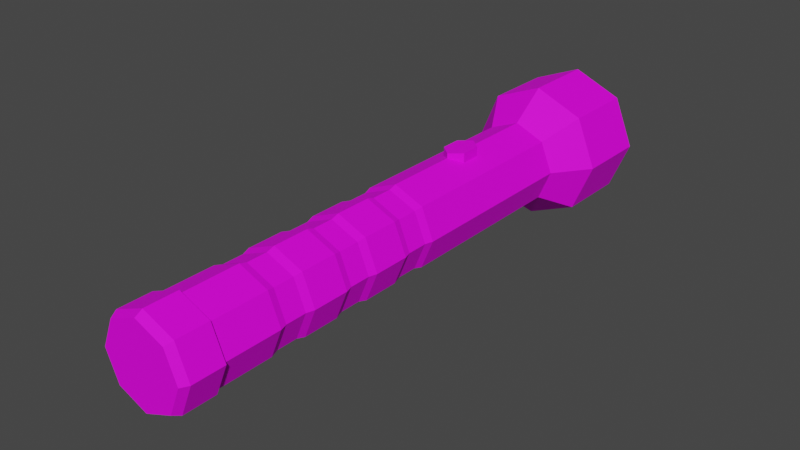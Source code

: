 # Source: Flashlight.blend  (saved by Blender 3.0.42; exported with 4.5.12 LTS)
import bpy
from mathutils import Matrix  # noqa: F401  (used for matrix-valued properties, if any)

bpy.ops.wm.read_factory_settings(use_empty=True)
scene = bpy.context.scene
scene.name = 'Scene'

# ---- collections
col_collection = bpy.data.collections.new('Collection'); scene.collection.children.link(col_collection)

# ---- images (referenced by path relative to the original .blend; pixels are not part of the script)
import os
ASSET_DIR = os.environ.get("B2B_ASSET_DIR", "")  # directory of the original .blend (textures are referenced by path, not embedded)
HERE = os.path.dirname(os.path.abspath(__file__))  # packed textures are extracted next to this script under _unpacked/

def load_image(name, relpath, width, height, colorspace="sRGB"):
    """Load a texture the original file referenced (path relative to the .blend, or extracted next to this script)."""
    p = next((c for c in (os.path.join(HERE, relpath), os.path.join(ASSET_DIR, relpath)) if relpath and os.path.exists(c)), "")
    if p:
        img = bpy.data.images.load(p, check_existing=True)
        img.name = name
    else:  # same state as the original file: an image datablock whose file is absent (Cycles renders it pink)
        img = bpy.data.images.new(name, width, height)
        img.source = "FILE"
        img.filepath = "//" + (relpath or name)
    img.colorspace_settings.name = colorspace
    return img
img_t_pallet_png = load_image('T_Pallet.png', 'T_Pallet.png', 1024, 1024, 'sRGB')

# ---- materials (node trees are filled in below, after node groups)
mat_material = bpy.data.materials.new('Material')
mat_material.alpha_threshold = 0.0
mat_material.use_transparent_shadow = False
mat_material.line_color = (0.0, 0.0, 0.0, 1.0)

# ---- material node trees
mat_material.use_nodes = True; mat_material.node_tree.nodes.clear()
_N = mat_material.node_tree.nodes; _L = mat_material.node_tree.links
n0 = _N.new('ShaderNodeOutputMaterial'); n0.name = 'Material Output'; n0.location = (300, 300)
n1 = _N.new('ShaderNodeBsdfPrincipled'); n1.name = 'Principled BSDF'; n1.location = (10, 300)
n1.distribution = 'GGX'
n1.subsurface_method = 'BURLEY'
n1.inputs[2].default_value = 0.6966
n1.inputs[3].default_value = 1.45
n1.inputs[13].default_value = 0.2103
n1.inputs[27].default_value = (0.0, 0.0, 0.0, 1.0)
n1.inputs[28].default_value = 1.0
n2 = _N.new('ShaderNodeTexCoord'); n2.name = 'Texture Coordinate'; n2.location = (-525, 176)
n3 = _N.new('ShaderNodeTexImage'); n3.name = 'Image Texture'; n3.location = (-296, 174)
n3.image = img_t_pallet_png
_L.new(n1.outputs[0], n0.inputs[0])
_L.new(n2.outputs[2], n3.inputs[0])
_L.new(n2.outputs[1], n1.inputs[5])
_L.new(n3.outputs[1], n1.inputs[4])
_L.new(n3.outputs[0], n1.inputs[0])
n0.is_active_output = True

# ---- world
world_world = bpy.data.worlds.new('World'); scene.world = world_world
world_world.use_nodes = True; world_world.node_tree.nodes.clear()
_N = world_world.node_tree.nodes; _L = world_world.node_tree.links
n0 = _N.new('ShaderNodeOutputWorld'); n0.name = 'World Output'; n0.location = (300, 300)
n1 = _N.new('ShaderNodeBackground'); n1.name = 'Background'; n1.location = (10, 300)
n1.inputs[0].default_value = (0.05088, 0.05088, 0.05088, 1.0)
_L.new(n1.outputs[0], n0.inputs[0])
n0.is_active_output = True
world_world.color = (0.05088, 0.05088, 0.05088)
world_world.use_sun_shadow = False
world_world.sun_shadow_jitter_overblur = 0.0

# ---- meshes
me_cylinder = bpy.data.meshes.new('Cylinder')
me_cylinder.from_pydata([(-1.205e-10, 0.06774, 0.01647), (0.01165, 0.06774, 0.01165), (0.01647, 0.06774, 2.88e-09), (0.01165, 0.06774, -0.01165), (-1.561e-09, 0.06774, -0.01647), (-0.01165, 0.06774, -0.01165), (-0.01647, 0.06774, 3.797e-09), (-0.01165, 0.06774, 0.01165), (2.867e-09, 0.08166, 0.02677), (0.01893, 0.08166, 0.01893), (0.02677, 0.08166, 3.863e-09), (0.01893, 0.08166, -0.01893), (5.266e-10, 0.08166, -0.02677), (-0.01893, 0.08166, -0.01893), (-0.02677, 0.08166, 5.352e-09), (-0.01893, 0.08166, 0.01893), (-9.422e-09, 0.1104, 0.02312), (0.01635, 0.1104, 0.01635), (0.02312, 0.1104, 5.486e-09), (0.01635, 0.1104, -0.01635), (-1.144e-08, 0.1104, -0.02312), (-0.01635, 0.1104, -0.01635), (-0.02312, 0.1104, 6.773e-09), (-0.01635, 0.1104, 0.01635), (0.01165, -0.07689, 0.01165), (0.01165, -0.004996, 0.01165), (0.01647, -0.07689, -2.608e-09), (0.01647, -0.004996, -3.781e-10), (0.01165, -0.07689, -0.01165), (0.01165, -0.004996, -0.01165), (-1.561e-09, -0.07689, -0.01647), (-1.561e-09, -0.004996, -0.01647), (-0.01165, -0.07689, -0.01165), (-0.01165, -0.004996, -0.01165), (-0.01647, -0.07689, -1.691e-09), (-0.01647, -0.004996, 5.384e-10), (-0.01165, -0.07689, 0.01165), (-0.01165, -0.004996, 0.01165), (-1.205e-10, -0.004996, 0.01647), (-1.205e-10, -0.07689, 0.01647), (-0.01893, 0.1104, 0.01893), (-0.02677, 0.1104, 6.608e-09), (-0.01893, 0.1104, -0.01893), (-9.879e-09, 0.1104, -0.02677), (0.01893, 0.1104, -0.01893), (0.02677, 0.1104, 5.118e-09), (0.01893, 0.1104, 0.01893), (-7.539e-09, 0.1104, 0.02677), (-1.109e-08, 0.1043, 0.01904), (0.01347, 0.1043, 0.01347), (0.01904, 0.1043, 5.063e-09), (0.01347, 0.1043, -0.01347), (-1.275e-08, 0.1043, -0.01904), (-0.01347, 0.1043, -0.01347), (-0.01904, 0.1043, 6.122e-09), (-0.01347, 0.1043, 0.01347), (0.01165, -0.06251, 0.01165), (0.01165, -0.04813, 0.01165), (0.01165, -0.03375, 0.01165), (0.01165, -0.01938, 0.01165), (0.01647, -0.06251, -2.162e-09), (0.01647, -0.04813, -1.716e-09), (0.01647, -0.03375, -1.27e-09), (0.01647, -0.01938, -8.24e-10), (0.01165, -0.06251, -0.01165), (0.01165, -0.04813, -0.01165), (0.01165, -0.03375, -0.01165), (0.01165, -0.01938, -0.01165), (-1.561e-09, -0.06251, -0.01647), (-1.561e-09, -0.04813, -0.01647), (-1.561e-09, -0.03375, -0.01647), (-1.561e-09, -0.01938, -0.01647), (-0.01165, -0.06251, -0.01165), (-0.01165, -0.04813, -0.01165), (-0.01165, -0.03375, -0.01165), (-0.01165, -0.01938, -0.01165), (-0.01647, -0.06251, -1.245e-09), (-0.01647, -0.04813, -7.994e-10), (-0.01647, -0.03375, -3.535e-10), (-0.01647, -0.01938, 9.244e-11), (-0.01165, -0.06251, 0.01165), (-0.01165, -0.04813, 0.01165), (-0.01165, -0.03375, 0.01165), (-0.01165, -0.01938, 0.01165), (-1.205e-10, -0.01938, 0.01647), (-1.205e-10, -0.03375, 0.01647), (-1.205e-10, -0.04813, 0.01647), (-1.205e-10, -0.06251, 0.01647), (0.011, -0.01636, 0.011), (0.011, -0.008092, 0.011), (0.01555, -0.01636, -7.872e-10), (0.01555, -0.008092, -5.451e-10), (0.011, -0.01636, -0.011), (0.011, -0.008092, -0.011), (-1.466e-09, -0.01636, -0.01555), (-1.466e-09, -0.008092, -0.01555), (-0.011, -0.01636, -0.011), (-0.011, -0.008092, -0.011), (-0.01555, -0.01636, 7.812e-11), (-0.01555, -0.008092, 3.202e-10), (-0.011, -0.01636, 0.011), (-0.011, -0.008092, 0.011), (-1.236e-10, -0.06561, 0.01555), (-1.236e-10, -0.07388, 0.01555), (-1.064e-10, -0.008092, 0.01555), (0.011, -0.07388, 0.011), (0.01555, -0.07388, -2.544e-09), (0.011, -0.07388, -0.011), (-1.483e-09, -0.07388, -0.01555), (-0.011, -0.07388, -0.011), (-0.01555, -0.07388, -1.679e-09), (-0.011, -0.07388, 0.011), (0.011, -0.06561, 0.011), (0.011, -0.04512, 0.011), (0.011, -0.03685, 0.011), (0.01555, -0.06561, -2.302e-09), (0.01555, -0.04512, -1.664e-09), (0.01555, -0.03685, -1.422e-09), (0.011, -0.06561, -0.011), (0.011, -0.04512, -0.011), (0.011, -0.03685, -0.011), (-1.483e-09, -0.06561, -0.01555), (-1.466e-09, -0.04512, -0.01555), (-1.466e-09, -0.03685, -0.01555), (-0.011, -0.06561, -0.011), (-0.011, -0.04512, -0.011), (-0.011, -0.03685, -0.011), (-0.01555, -0.06561, -1.436e-09), (-0.01555, -0.04512, -7.986e-10), (-0.01555, -0.03685, -5.565e-10), (-0.011, -0.06561, 0.011), (-0.011, -0.04512, 0.011), (-0.011, -0.03685, 0.011), (-1.064e-10, -0.01636, 0.01555), (-1.064e-10, -0.03685, 0.01555), (-1.064e-10, -0.04512, 0.01555), (-1.205e-10, -0.09961, 0.01647), (0.01165, -0.09961, 0.01165), (-0.01165, -0.09961, 0.01165), (0.01647, -0.09961, -3.312e-09), (0.01165, -0.09961, -0.01165), (-1.561e-09, -0.09961, -0.01647), (-0.01165, -0.09961, -0.01165), (-0.01647, -0.09961, -2.396e-09), (-0.0125, -0.1126, 0.0125), (-0.01133, -0.1156, 0.01133), (-8.086e-11, -0.1156, 0.01603), (-7.726e-11, -0.1126, 0.01768), (-0.01768, -0.1126, -2.728e-09), (-0.01603, -0.1156, -2.877e-09), (-0.0125, -0.1126, -0.0125), (-0.01133, -0.1156, -0.01133), (-1.623e-09, -0.1126, -0.01768), (-1.573e-09, -0.1156, -0.01603), (0.0125, -0.1126, -0.0125), (0.01133, -0.1156, -0.01133), (0.01768, -0.1126, -3.712e-09), (0.01603, -0.1156, -3.833e-09), (0.0125, -0.1126, 0.0125), (0.01133, -0.1156, 0.01133), (-7.726e-11, -0.09961, 0.01768), (-0.0125, -0.09961, 0.0125), (0.0125, -0.09961, 0.0125), (0.01768, -0.09961, -3.279e-09), (0.0125, -0.09961, -0.0125), (-1.623e-09, -0.09961, -0.01768), (-0.0125, -0.09961, -0.0125), (-0.01768, -0.09961, -2.296e-09), (2.979e-18, 0.03949, 0.01344), (2.979e-18, 0.03949, 0.0183), (0.004556, 0.03557, 0.01344), (0.004556, 0.03557, 0.0183), (0.004556, 0.02773, 0.01344), (0.004556, 0.02773, 0.0183), (-4.599e-10, 0.02381, 0.01344), (-4.599e-10, 0.02381, 0.0183), (-0.004556, 0.02773, 0.01344), (-0.004556, 0.02773, 0.0183), (-0.004556, 0.03557, 0.01344), (-0.004556, 0.03557, 0.0183)], [], [(6, 7, 15, 14), (1, 2, 10, 9), (4, 5, 13, 12), (7, 0, 8, 15), (0, 1, 9, 8), (2, 3, 11, 10), (5, 6, 14, 13), (3, 4, 12, 11), (46, 45, 18, 17), (17, 18, 50, 49), (41, 40, 23, 22), (43, 42, 21, 20), (45, 44, 19, 18), (47, 46, 17, 16), (40, 47, 16, 23), (42, 41, 22, 21), (44, 43, 20, 19), (0, 38, 25, 1), (38, 37, 101, 104), (1, 25, 27, 2), (78, 74, 126, 129), (2, 27, 29, 3), (25, 38, 104, 89), (3, 29, 31, 4), (61, 65, 119, 116), (4, 31, 33, 5), (34, 36, 111, 110), (5, 33, 35, 6), (75, 79, 98, 96), (6, 35, 37, 7), (66, 62, 117, 120), (7, 37, 38, 0), (37, 35, 99, 101), (9, 10, 45, 46), (11, 12, 43, 44), (13, 14, 41, 42), (15, 8, 47, 40), (8, 9, 46, 47), (10, 11, 44, 45), (12, 13, 42, 43), (14, 15, 40, 41), (48, 49, 50, 51, 52, 53, 54, 55), (22, 23, 55, 54), (20, 21, 53, 52), (18, 19, 51, 50), (16, 17, 49, 48), (23, 16, 48, 55), (21, 22, 54, 53), (19, 20, 52, 51), (80, 76, 127, 130), (83, 82, 85, 84), (63, 67, 92, 90), (81, 80, 87, 86), (32, 34, 110, 109), (79, 78, 82, 83), (77, 81, 131, 128), (77, 76, 80, 81), (68, 64, 118, 121), (75, 74, 78, 79), (35, 33, 97, 99), (73, 72, 76, 77), (82, 78, 129, 132), (71, 70, 74, 75), (65, 69, 122, 119), (69, 68, 72, 73), (30, 32, 109, 108), (67, 66, 70, 71), (56, 87, 102, 112), (65, 64, 68, 69), (79, 83, 100, 98), (63, 62, 66, 67), (70, 66, 120, 123), (61, 60, 64, 65), (33, 31, 95, 97), (59, 58, 62, 63), (86, 57, 113, 135), (57, 56, 60, 61), (87, 80, 130, 102), (84, 85, 58, 59), (67, 71, 94, 92), (86, 87, 56, 57), (102, 103, 105, 112), (112, 105, 106, 115), (115, 106, 107, 118), (118, 107, 108, 121), (121, 108, 109, 124), (124, 109, 110, 127), (127, 110, 111, 130), (130, 111, 103, 102), (101, 100, 133, 104), (132, 131, 135, 134), (99, 98, 100, 101), (129, 128, 131, 132), (97, 96, 98, 99), (126, 125, 128, 129), (95, 94, 96, 97), (123, 122, 125, 126), (93, 92, 94, 95), (120, 119, 122, 123), (91, 90, 92, 93), (117, 116, 119, 120), (89, 88, 90, 91), (114, 113, 116, 117), (104, 133, 88, 89), (134, 135, 113, 114), (64, 60, 115, 118), (39, 24, 105, 103), (73, 77, 128, 125), (36, 39, 103, 111), (59, 63, 90, 88), (27, 25, 89, 91), (76, 72, 124, 127), (62, 58, 114, 117), (24, 26, 106, 105), (71, 75, 96, 94), (57, 61, 116, 113), (29, 27, 91, 93), (74, 70, 123, 126), (83, 84, 133, 100), (60, 56, 112, 115), (26, 28, 107, 106), (69, 73, 125, 122), (85, 82, 132, 134), (84, 59, 88, 133), (31, 29, 93, 95), (72, 68, 121, 124), (81, 86, 135, 131), (58, 85, 134, 114), (28, 30, 108, 107), (138, 143, 167, 161), (136, 138, 161, 160), (141, 140, 164, 165), (143, 142, 166, 167), (139, 137, 162, 163), (137, 136, 160, 162), (140, 139, 163, 164), (142, 141, 165, 166), (39, 136, 137, 24), (36, 138, 136, 39), (26, 139, 140, 28), (28, 140, 141, 30), (30, 141, 142, 32), (32, 142, 143, 34), (34, 143, 138, 36), (24, 137, 139, 26), (162, 158, 156, 163), (159, 146, 145, 149, 151, 153, 155, 157), (167, 148, 144, 161), (166, 150, 148, 167), (165, 152, 150, 166), (164, 154, 152, 165), (163, 156, 154, 164), (161, 144, 147, 160), (145, 146, 147, 144), (149, 145, 144, 148), (151, 149, 148, 150), (153, 151, 150, 152), (155, 153, 152, 154), (157, 155, 154, 156), (159, 157, 156, 158), (146, 159, 158, 147), (160, 147, 158, 162), (168, 169, 171, 170), (170, 171, 173, 172), (172, 173, 175, 174), (174, 175, 177, 176), (171, 169, 179, 177, 175, 173), (176, 177, 179, 178), (178, 179, 169, 168)])
_uv = me_cylinder.uv_layers.new(name='UVMap')
_uv.uv.foreach_set('vector', [0.4429, 0.7908, 0.4429, 0.7906, 0.4431, 0.7905, 0.4431, 0.7908, 0.4426, 0.7905, 0.4425, 0.7906, 0.4424, 0.7905, 0.4426, 0.7903, 0.4426, 0.7909, 0.4428, 0.7909, 0.4429, 0.791, 0.4426, 0.791, 0.4429, 0.7906, 0.4428, 0.7905, 0.4429, 0.7903, 0.4431, 0.7905, 0.4428, 0.7905, 0.4426, 0.7905, 0.4426, 0.7903, 0.4429, 0.7903, 0.4425, 0.7906, 0.4425, 0.7908, 0.4424, 0.7908, 0.4424, 0.7905, 0.4428, 0.7909, 0.4429, 0.7908, 0.4431, 0.7908, 0.4429, 0.791, 0.4425, 0.7908, 0.4426, 0.7909, 0.4426, 0.791, 0.4424, 0.7908, 0.4431, 0.7912, 0.4431, 0.7915, 0.443, 0.7915, 0.443, 0.7912, 0.443, 0.7912, 0.443, 0.7915, 0.443, 0.7915, 0.443, 0.7913, 0.4424, 0.7912, 0.4426, 0.791, 0.4426, 0.7911, 0.4424, 0.7912, 0.4426, 0.7917, 0.4424, 0.7915, 0.4424, 0.7915, 0.4426, 0.7917, 0.4431, 0.7915, 0.4429, 0.7917, 0.4428, 0.7917, 0.443, 0.7915, 0.4429, 0.791, 0.4431, 0.7912, 0.443, 0.7912, 0.4428, 0.7911, 0.4426, 0.791, 0.4429, 0.791, 0.4428, 0.7911, 0.4426, 0.7911, 0.4424, 0.7915, 0.4424, 0.7912, 0.4424, 0.7912, 0.4424, 0.7915, 0.4429, 0.7917, 0.4426, 0.7917, 0.4426, 0.7917, 0.4428, 0.7917, 0.2752, 0.5782, 0.2759, 0.5782, 0.2759, 0.5787, 0.2752, 0.5787, 0.2786, 0.5789, 0.278, 0.5789, 0.278, 0.5789, 0.2786, 0.5789, 0.2804, 0.5761, 0.2811, 0.5761, 0.2811, 0.5765, 0.2804, 0.5765, 0.2786, 0.5761, 0.279, 0.5765, 0.2789, 0.5765, 0.2786, 0.5761, 0.2804, 0.5765, 0.2811, 0.5765, 0.2811, 0.5771, 0.2804, 0.5771, 0.279, 0.5785, 0.2786, 0.5789, 0.2786, 0.5789, 0.2789, 0.5785, 0.2804, 0.5771, 0.2811, 0.5771, 0.2811, 0.5775, 0.2804, 0.5775, 0.2794, 0.5775, 0.28, 0.5775, 0.28, 0.5775, 0.2794, 0.5775, 0.2811, 0.5789, 0.2804, 0.5789, 0.2804, 0.5785, 0.2811, 0.5785, 0.2791, 0.5748, 0.2795, 0.5744, 0.2795, 0.5745, 0.2791, 0.5749, 0.2811, 0.5785, 0.2804, 0.5785, 0.2804, 0.5779, 0.2811, 0.5779, 0.2805, 0.5734, 0.2805, 0.574, 0.2805, 0.574, 0.2805, 0.5734, 0.2811, 0.5779, 0.2804, 0.5779, 0.2804, 0.5775, 0.2811, 0.5775, 0.2786, 0.5775, 0.278, 0.5775, 0.278, 0.5775, 0.2786, 0.5775, 0.2752, 0.5776, 0.2759, 0.5776, 0.2759, 0.5782, 0.2752, 0.5782, 0.278, 0.5789, 0.2776, 0.5785, 0.2776, 0.5785, 0.278, 0.5789, 0.4432, 0.791, 0.4432, 0.7908, 0.4433, 0.7908, 0.4433, 0.791, 0.4432, 0.791, 0.4432, 0.7913, 0.4431, 0.7913, 0.4431, 0.791, 0.4431, 0.7908, 0.4431, 0.791, 0.4431, 0.791, 0.4431, 0.7908, 0.4431, 0.7913, 0.4431, 0.7915, 0.4431, 0.7915, 0.4431, 0.7913, 0.4432, 0.7913, 0.4432, 0.791, 0.4433, 0.791, 0.4433, 0.7913, 0.4432, 0.7908, 0.4432, 0.791, 0.4431, 0.791, 0.4431, 0.7908, 0.4432, 0.7913, 0.4432, 0.7915, 0.4431, 0.7915, 0.4431, 0.7913, 0.4431, 0.791, 0.4431, 0.7913, 0.4431, 0.7913, 0.4431, 0.791, 0.2767, 0.5757, 0.2772, 0.5761, 0.2772, 0.5768, 0.2767, 0.5773, 0.276, 0.5773, 0.2756, 0.5768, 0.2756, 0.5761, 0.276, 0.5757, 0.4424, 0.7912, 0.4426, 0.7911, 0.4426, 0.7911, 0.4425, 0.7913, 0.4426, 0.7917, 0.4424, 0.7915, 0.4425, 0.7915, 0.4426, 0.7916, 0.443, 0.7915, 0.4428, 0.7917, 0.4428, 0.7916, 0.443, 0.7915, 0.4428, 0.7911, 0.443, 0.7912, 0.443, 0.7913, 0.4428, 0.7911, 0.4426, 0.7911, 0.4428, 0.7911, 0.4428, 0.7911, 0.4426, 0.7911, 0.4424, 0.7915, 0.4424, 0.7912, 0.4425, 0.7913, 0.4425, 0.7915, 0.4428, 0.7917, 0.4426, 0.7917, 0.4426, 0.7916, 0.4428, 0.7916, 0.2794, 0.5761, 0.28, 0.5761, 0.28, 0.5761, 0.2794, 0.5761, 0.2771, 0.5787, 0.277, 0.5787, 0.277, 0.5781, 0.2771, 0.5781, 0.2791, 0.5734, 0.2795, 0.573, 0.2795, 0.573, 0.2791, 0.5734, 0.2768, 0.5776, 0.277, 0.5776, 0.277, 0.5782, 0.2768, 0.5782, 0.2791, 0.5754, 0.2791, 0.5748, 0.2791, 0.5749, 0.2791, 0.5754, 0.2767, 0.5781, 0.2766, 0.5781, 0.2766, 0.5776, 0.2767, 0.5776, 0.28, 0.5789, 0.2794, 0.5789, 0.2794, 0.5789, 0.28, 0.5789, 0.2768, 0.5781, 0.2767, 0.5781, 0.2767, 0.5776, 0.2768, 0.5776, 0.2804, 0.5771, 0.28, 0.5775, 0.28, 0.5775, 0.2804, 0.5771, 0.2767, 0.5787, 0.2766, 0.5787, 0.2766, 0.5781, 0.2767, 0.5781, 0.2776, 0.5785, 0.2776, 0.5779, 0.2776, 0.5779, 0.2776, 0.5785, 0.2768, 0.5787, 0.2767, 0.5787, 0.2767, 0.5781, 0.2768, 0.5781, 0.278, 0.5761, 0.2786, 0.5761, 0.2786, 0.5761, 0.278, 0.5761, 0.2767, 0.5791, 0.2766, 0.5791, 0.2766, 0.5787, 0.2767, 0.5787, 0.28, 0.5775, 0.2804, 0.5779, 0.2804, 0.5779, 0.28, 0.5775, 0.2768, 0.5791, 0.2767, 0.5791, 0.2767, 0.5787, 0.2768, 0.5787, 0.2795, 0.5759, 0.2791, 0.5754, 0.2791, 0.5754, 0.2795, 0.5758, 0.2811, 0.5771, 0.2812, 0.5771, 0.2812, 0.5775, 0.2811, 0.5775, 0.279, 0.5771, 0.279, 0.5765, 0.279, 0.5765, 0.279, 0.5771, 0.2811, 0.5785, 0.2812, 0.5785, 0.2812, 0.5789, 0.2811, 0.5789, 0.2805, 0.574, 0.2801, 0.5744, 0.2801, 0.5744, 0.2805, 0.574, 0.2811, 0.5765, 0.2812, 0.5765, 0.2812, 0.5771, 0.2811, 0.5771, 0.279, 0.5771, 0.2786, 0.5775, 0.2786, 0.5775, 0.2789, 0.5771, 0.2811, 0.5779, 0.2812, 0.5779, 0.2812, 0.5785, 0.2811, 0.5785, 0.2776, 0.5779, 0.278, 0.5775, 0.278, 0.5775, 0.2776, 0.5779, 0.2811, 0.5761, 0.2812, 0.5761, 0.2812, 0.5765, 0.2811, 0.5765, 0.279, 0.5785, 0.279, 0.5779, 0.279, 0.5779, 0.279, 0.5785, 0.2811, 0.5775, 0.2812, 0.5775, 0.2812, 0.5779, 0.2811, 0.5779, 0.279, 0.5765, 0.2794, 0.5761, 0.2794, 0.5761, 0.279, 0.5765, 0.2771, 0.5781, 0.277, 0.5781, 0.277, 0.5776, 0.2771, 0.5776, 0.2795, 0.573, 0.2801, 0.573, 0.2801, 0.573, 0.2795, 0.573, 0.2768, 0.5782, 0.277, 0.5782, 0.277, 0.5787, 0.2768, 0.5787, 0.4434, 0.7909, 0.4434, 0.7909, 0.4434, 0.7911, 0.4434, 0.7911, 0.4434, 0.7911, 0.4434, 0.7911, 0.4434, 0.7912, 0.4434, 0.7912, 0.4435, 0.7908, 0.4435, 0.7908, 0.4435, 0.7909, 0.4435, 0.7909, 0.4435, 0.7909, 0.4435, 0.7909, 0.4435, 0.7911, 0.4435, 0.7911, 0.4435, 0.7911, 0.4435, 0.7911, 0.4435, 0.7912, 0.4435, 0.7912, 0.4434, 0.7912, 0.4434, 0.7912, 0.4434, 0.7913, 0.4434, 0.7913, 0.4434, 0.7913, 0.4434, 0.7913, 0.4434, 0.7915, 0.4434, 0.7915, 0.4434, 0.7908, 0.4434, 0.7908, 0.4434, 0.7909, 0.4434, 0.7909, 0.4434, 0.7911, 0.4435, 0.7911, 0.4435, 0.7912, 0.4434, 0.7912, 0.4435, 0.7908, 0.4435, 0.7908, 0.4435, 0.7909, 0.4435, 0.7909, 0.4434, 0.7909, 0.4435, 0.7909, 0.4435, 0.7911, 0.4434, 0.7911, 0.4434, 0.7912, 0.4434, 0.7912, 0.4434, 0.7914, 0.4434, 0.7914, 0.4434, 0.7908, 0.4435, 0.7908, 0.4435, 0.7909, 0.4434, 0.7909, 0.4434, 0.7911, 0.4434, 0.7911, 0.4434, 0.7912, 0.4434, 0.7912, 0.4435, 0.7911, 0.4435, 0.7911, 0.4435, 0.7912, 0.4435, 0.7912, 0.4435, 0.7904, 0.4435, 0.7904, 0.4435, 0.7903, 0.4435, 0.7903, 0.4435, 0.7909, 0.4435, 0.7909, 0.4435, 0.7911, 0.4435, 0.7911, 0.4435, 0.7906, 0.4435, 0.7906, 0.4435, 0.7904, 0.4435, 0.7904, 0.4435, 0.7908, 0.4435, 0.7908, 0.4435, 0.7909, 0.4435, 0.7909, 0.4435, 0.7907, 0.4435, 0.7907, 0.4435, 0.7906, 0.4435, 0.7906, 0.4434, 0.7913, 0.4435, 0.7913, 0.4435, 0.7915, 0.4434, 0.7915, 0.4435, 0.7911, 0.4435, 0.7911, 0.4435, 0.7912, 0.4435, 0.7912, 0.4434, 0.7912, 0.4435, 0.7912, 0.4435, 0.7913, 0.4434, 0.7913, 0.4435, 0.7909, 0.4435, 0.7909, 0.4435, 0.7911, 0.4435, 0.7911, 0.28, 0.5775, 0.2794, 0.5775, 0.2794, 0.5775, 0.28, 0.5775, 0.2801, 0.5744, 0.2805, 0.5748, 0.2805, 0.5749, 0.2801, 0.5745, 0.2804, 0.5785, 0.28, 0.5789, 0.28, 0.5789, 0.2804, 0.5785, 0.2795, 0.5744, 0.2801, 0.5744, 0.2801, 0.5745, 0.2795, 0.5745, 0.2791, 0.574, 0.2791, 0.5734, 0.2791, 0.5734, 0.2791, 0.574, 0.279, 0.5779, 0.279, 0.5785, 0.2789, 0.5785, 0.2789, 0.5779, 0.28, 0.5761, 0.2804, 0.5765, 0.2804, 0.5765, 0.28, 0.5761, 0.278, 0.5775, 0.2776, 0.5771, 0.2776, 0.5771, 0.278, 0.5775, 0.2805, 0.5748, 0.2805, 0.5754, 0.2805, 0.5754, 0.2805, 0.5749, 0.2801, 0.573, 0.2805, 0.5734, 0.2805, 0.5734, 0.2801, 0.573, 0.279, 0.5779, 0.2794, 0.5775, 0.2794, 0.5775, 0.279, 0.5779, 0.2786, 0.5775, 0.279, 0.5779, 0.2789, 0.5779, 0.2786, 0.5775, 0.279, 0.5765, 0.279, 0.5771, 0.2789, 0.5771, 0.2789, 0.5765, 0.2801, 0.5744, 0.2795, 0.5744, 0.2795, 0.5744, 0.2801, 0.5744, 0.2794, 0.5775, 0.279, 0.5771, 0.279, 0.5771, 0.2794, 0.5775, 0.2805, 0.5754, 0.2801, 0.5759, 0.2801, 0.5758, 0.2805, 0.5754, 0.2804, 0.5779, 0.2804, 0.5785, 0.2804, 0.5785, 0.2804, 0.5779, 0.2776, 0.5765, 0.278, 0.5761, 0.278, 0.5761, 0.2776, 0.5765, 0.2795, 0.5744, 0.2791, 0.574, 0.2791, 0.574, 0.2795, 0.5744, 0.278, 0.5775, 0.2786, 0.5775, 0.2786, 0.5775, 0.278, 0.5775, 0.2804, 0.5765, 0.2804, 0.5771, 0.2804, 0.5771, 0.2804, 0.5765, 0.2794, 0.5789, 0.279, 0.5785, 0.279, 0.5785, 0.2794, 0.5789, 0.2776, 0.5771, 0.2776, 0.5765, 0.2776, 0.5765, 0.2776, 0.5771, 0.2801, 0.5759, 0.2795, 0.5759, 0.2795, 0.5758, 0.2801, 0.5758, 0.278, 0.5746, 0.2776, 0.575, 0.2776, 0.575, 0.278, 0.5745, 0.2786, 0.5746, 0.278, 0.5746, 0.278, 0.5745, 0.2786, 0.5745, 0.278, 0.576, 0.2786, 0.576, 0.2786, 0.5761, 0.278, 0.5761, 0.2776, 0.575, 0.2776, 0.5756, 0.2776, 0.5756, 0.2776, 0.575, 0.279, 0.5756, 0.279, 0.575, 0.2791, 0.575, 0.2791, 0.5756, 0.279, 0.575, 0.2786, 0.5746, 0.2786, 0.5745, 0.2791, 0.575, 0.2786, 0.576, 0.279, 0.5756, 0.2791, 0.5756, 0.2786, 0.5761, 0.2776, 0.5756, 0.278, 0.576, 0.278, 0.5761, 0.2776, 0.5756, 0.2763, 0.5782, 0.2766, 0.5782, 0.2766, 0.5787, 0.2763, 0.5787, 0.2763, 0.5776, 0.2766, 0.5776, 0.2766, 0.5782, 0.2763, 0.5782, 0.2759, 0.5781, 0.2761, 0.5781, 0.2761, 0.5787, 0.2759, 0.5787, 0.2759, 0.5787, 0.2761, 0.5787, 0.2761, 0.5791, 0.2759, 0.5791, 0.2763, 0.5791, 0.2761, 0.5791, 0.2761, 0.5787, 0.2763, 0.5787, 0.2763, 0.5787, 0.2761, 0.5787, 0.2761, 0.5781, 0.2763, 0.5781, 0.2763, 0.5781, 0.2761, 0.5781, 0.2761, 0.5776, 0.2763, 0.5776, 0.2759, 0.5776, 0.2761, 0.5776, 0.2761, 0.5781, 0.2759, 0.5781, 0.4433, 0.7911, 0.4433, 0.7911, 0.4433, 0.7912, 0.4433, 0.7912, 0.4431, 0.7905, 0.4432, 0.7903, 0.4434, 0.7903, 0.4435, 0.7905, 0.4435, 0.7906, 0.4434, 0.7908, 0.4432, 0.7908, 0.4431, 0.7906, 0.4434, 0.7909, 0.4434, 0.7909, 0.4434, 0.7911, 0.4434, 0.7911, 0.4434, 0.7908, 0.4434, 0.7908, 0.4434, 0.7909, 0.4434, 0.7909, 0.4433, 0.7911, 0.4434, 0.7911, 0.4434, 0.7912, 0.4433, 0.7912, 0.4433, 0.7909, 0.4434, 0.7909, 0.4434, 0.7911, 0.4433, 0.7911, 0.4433, 0.7908, 0.4434, 0.7908, 0.4434, 0.7909, 0.4433, 0.7909, 0.4433, 0.7908, 0.4433, 0.7908, 0.4433, 0.7909, 0.4433, 0.7909, 0.4434, 0.7903, 0.4432, 0.7903, 0.4432, 0.7903, 0.4434, 0.7903, 0.4435, 0.7905, 0.4434, 0.7903, 0.4434, 0.7903, 0.4435, 0.7905, 0.4435, 0.7906, 0.4435, 0.7905, 0.4435, 0.7905, 0.4435, 0.7906, 0.4434, 0.7908, 0.4435, 0.7906, 0.4435, 0.7906, 0.4434, 0.7908, 0.4432, 0.7908, 0.4434, 0.7908, 0.4434, 0.7908, 0.4432, 0.7908, 0.4431, 0.7906, 0.4432, 0.7908, 0.4432, 0.7908, 0.4431, 0.7906, 0.4431, 0.7905, 0.4431, 0.7906, 0.4431, 0.7906, 0.4431, 0.7905, 0.4432, 0.7903, 0.4431, 0.7905, 0.4431, 0.7905, 0.4432, 0.7903, 0.4433, 0.7909, 0.4433, 0.7909, 0.4433, 0.7911, 0.4433, 0.7911, 0.6739, 0.7744, 0.6739, 0.7755, 0.6733, 0.7755, 0.6733, 0.7744, 0.6733, 0.7744, 0.6733, 0.7755, 0.6731, 0.7755, 0.6731, 0.7744, 0.6731, 0.7744, 0.6731, 0.7755, 0.6725, 0.7755, 0.6725, 0.7744, 0.6736, 0.7733, 0.6736, 0.7744, 0.6733, 0.7744, 0.6733, 0.7733, 0.6741, 0.7733, 0.6746, 0.7736, 0.6746, 0.7741, 0.6741, 0.7744, 0.6736, 0.7741, 0.6736, 0.7736, 0.6733, 0.7733, 0.6733, 0.7744, 0.6728, 0.7744, 0.6728, 0.7733, 0.6728, 0.7733, 0.6728, 0.7744, 0.6725, 0.7744, 0.6725, 0.7733])
me_cylinder.materials.append(mat_material)
me_cylinder.use_remesh_fix_poles = True
me_cylinder.use_remesh_preserve_attributes = False
me_cylinder.update()

# ---- objects
ob_flashlight = bpy.data.objects.new('Flashlight', me_cylinder)

# ---- transforms, parenting, visibility, modifiers, constraints
ob_flashlight.location = (0.0, 0.0, 0.0)

# ---- collection membership
col_collection.objects.link(ob_flashlight)

# ---- scene / render settings (as saved in the file)
scene.frame_start = 1; scene.frame_end = 250; scene.frame_set(1)
scene.render.engine = 'BLENDER_EEVEE_NEXT'
scene.cycles.use_denoising = False
scene.cycles.samples = 128
scene.cycles.sampling_pattern = 'TABULATED_SOBOL'
scene.cycles.use_adaptive_sampling = False
scene.cycles.use_light_tree = False
scene.view_settings.view_transform = 'Filmic'
bpy.context.view_layer.update()

# ---- added for rendering (the .blend has no active camera and no usable light): camera, sun
cam_auto = bpy.data.cameras.new('AutoCamera')
cam_auto.lens = 50.0
cam_auto.sensor_width = 36.0
cam_auto.clip_end = 1000.0
ob_auto_camera = bpy.data.objects.new('AutoCamera', cam_auto)
scene.collection.objects.link(ob_auto_camera)
ob_auto_camera.location = (0.220529, -0.267251, 0.176423)
ob_auto_camera.rotation_euler = (1.09748, -7.21219e-08, 0.694738)
scene.camera = ob_auto_camera
light_auto_sun = bpy.data.lights.new('AutoSun', 'SUN')
light_auto_sun.energy = 3.0
light_auto_sun.angle = 0.0523599
ob_auto_sun = bpy.data.objects.new('AutoSun', light_auto_sun)
scene.collection.objects.link(ob_auto_sun)
ob_auto_sun.rotation_euler = (0.872665, 0.174533, 0.523599)
bpy.context.view_layer.update()
